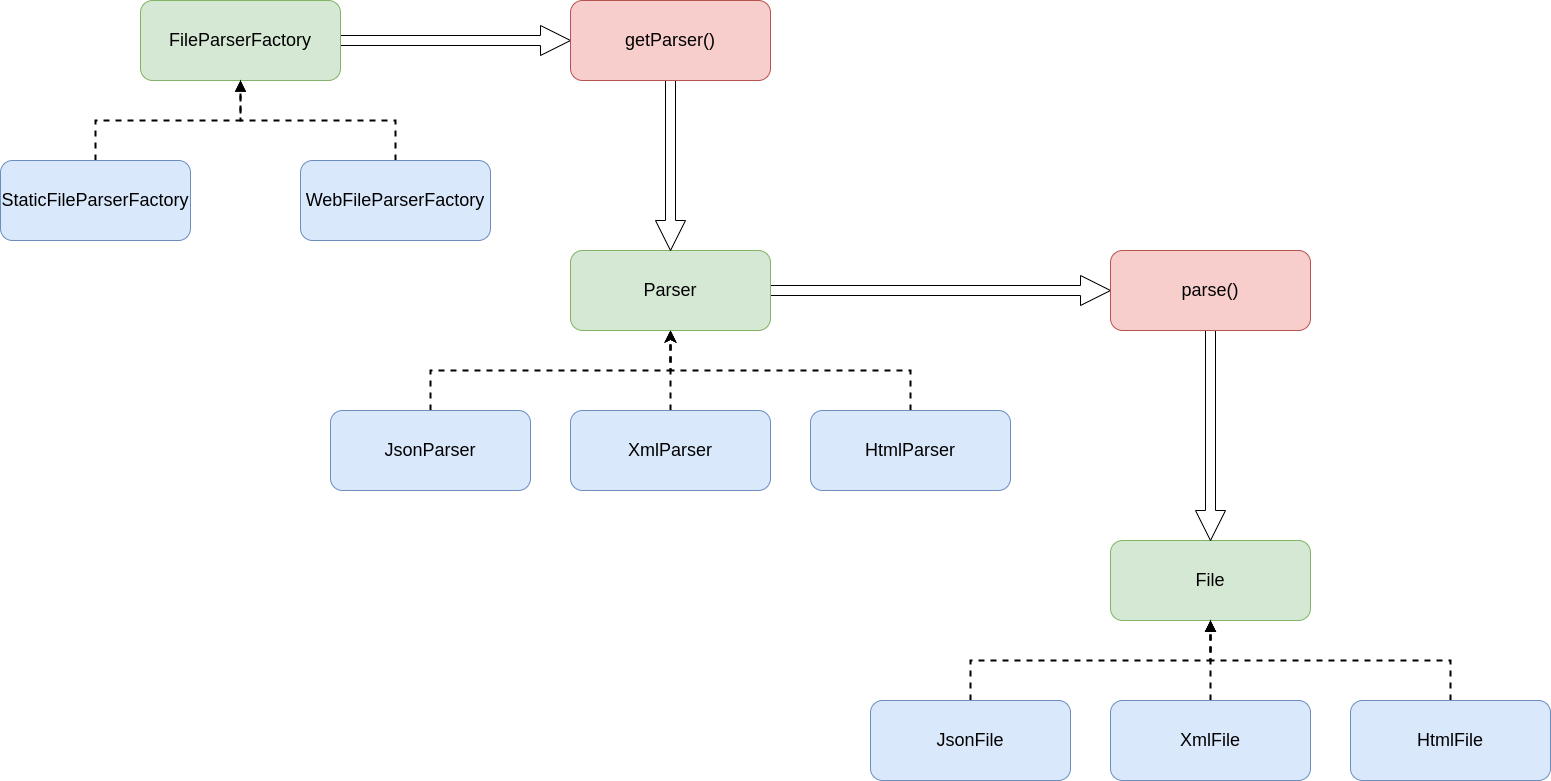

The diagram above was exported from draw.io. Its source (the exported page's mxGraphModel, read from the mxfile embedded in the PNG):
<mxGraphModel dx="2074" dy="1135" grid="1" gridSize="10" guides="1" tooltips="1" connect="1" arrows="1" fold="1" page="1" pageScale="1" pageWidth="827" pageHeight="1169" math="0" shadow="0">
  <root>
    <mxCell id="0" />
    <mxCell id="1" parent="0" />
    <mxCell id="2Q7Tjz-cOtMMOfBnIFvD-8" style="edgeStyle=orthogonalEdgeStyle;rounded=0;orthogonalLoop=1;jettySize=auto;html=1;shape=arrow;" edge="1" parent="1" source="xfwfncWPmDVAv_AXwGi5-1" target="2Q7Tjz-cOtMMOfBnIFvD-7">
      <mxGeometry relative="1" as="geometry" />
    </mxCell>
    <mxCell id="xfwfncWPmDVAv_AXwGi5-1" value="&lt;font style=&quot;font-size: 18px;&quot;&gt;FileParserFactory&lt;/font&gt;" style="rounded=1;whiteSpace=wrap;html=1;fillColor=#d5e8d4;strokeColor=#82b366;" parent="1" vertex="1">
      <mxGeometry x="200" y="360" width="200" height="80" as="geometry" />
    </mxCell>
    <mxCell id="-qRJzIwB6C88y9YLnJ3D-3" style="edgeStyle=orthogonalEdgeStyle;rounded=0;orthogonalLoop=1;jettySize=auto;html=1;entryX=0.5;entryY=1;entryDx=0;entryDy=0;endArrow=block;endFill=1;dashed=1;strokeWidth=2;" parent="1" source="xfwfncWPmDVAv_AXwGi5-11" target="xfwfncWPmDVAv_AXwGi5-1" edge="1">
      <mxGeometry relative="1" as="geometry" />
    </mxCell>
    <mxCell id="xfwfncWPmDVAv_AXwGi5-11" value="&lt;font style=&quot;font-size: 18px;&quot;&gt;StaticFileParserFactory&lt;/font&gt;" style="whiteSpace=wrap;html=1;fillColor=#dae8fc;strokeColor=#6c8ebf;rounded=1;" parent="1" vertex="1">
      <mxGeometry x="60" y="520" width="190" height="80" as="geometry" />
    </mxCell>
    <mxCell id="-qRJzIwB6C88y9YLnJ3D-4" style="edgeStyle=orthogonalEdgeStyle;rounded=0;orthogonalLoop=1;jettySize=auto;html=1;entryX=0.5;entryY=1;entryDx=0;entryDy=0;endArrow=block;endFill=1;dashed=1;strokeWidth=2;" parent="1" source="-qRJzIwB6C88y9YLnJ3D-1" target="xfwfncWPmDVAv_AXwGi5-1" edge="1">
      <mxGeometry relative="1" as="geometry" />
    </mxCell>
    <mxCell id="-qRJzIwB6C88y9YLnJ3D-1" value="&lt;font style=&quot;font-size: 18px;&quot;&gt;WebFileParserFactory&lt;/font&gt;" style="whiteSpace=wrap;html=1;fillColor=#dae8fc;strokeColor=#6c8ebf;rounded=1;" parent="1" vertex="1">
      <mxGeometry x="360" y="520" width="190" height="80" as="geometry" />
    </mxCell>
    <mxCell id="2Q7Tjz-cOtMMOfBnIFvD-11" style="edgeStyle=orthogonalEdgeStyle;rounded=0;orthogonalLoop=1;jettySize=auto;html=1;shape=arrow;strokeWidth=1;" edge="1" parent="1" source="K1urg78DB1epnLTj5IX_-1" target="2Q7Tjz-cOtMMOfBnIFvD-10">
      <mxGeometry relative="1" as="geometry" />
    </mxCell>
    <mxCell id="K1urg78DB1epnLTj5IX_-1" value="&lt;span style=&quot;font-size: 18px;&quot;&gt;Parser&lt;/span&gt;" style="rounded=1;whiteSpace=wrap;html=1;fillColor=#d5e8d4;strokeColor=#82b366;" parent="1" vertex="1">
      <mxGeometry x="630" y="610" width="200" height="80" as="geometry" />
    </mxCell>
    <mxCell id="2Q7Tjz-cOtMMOfBnIFvD-3" style="edgeStyle=elbowEdgeStyle;rounded=0;orthogonalLoop=1;jettySize=auto;html=1;elbow=vertical;strokeWidth=2;dashed=1;" edge="1" parent="1" source="K1urg78DB1epnLTj5IX_-4" target="K1urg78DB1epnLTj5IX_-1">
      <mxGeometry relative="1" as="geometry" />
    </mxCell>
    <mxCell id="K1urg78DB1epnLTj5IX_-4" value="&lt;font style=&quot;font-size: 18px;&quot;&gt;HtmlParser&lt;/font&gt;" style="whiteSpace=wrap;html=1;fillColor=#dae8fc;strokeColor=#6c8ebf;rounded=1;" parent="1" vertex="1">
      <mxGeometry x="870" y="770" width="200" height="80" as="geometry" />
    </mxCell>
    <mxCell id="2Q7Tjz-cOtMMOfBnIFvD-1" style="edgeStyle=elbowEdgeStyle;rounded=0;orthogonalLoop=1;jettySize=auto;html=1;elbow=vertical;strokeWidth=2;dashed=1;" edge="1" parent="1" source="K1urg78DB1epnLTj5IX_-5" target="K1urg78DB1epnLTj5IX_-1">
      <mxGeometry relative="1" as="geometry" />
    </mxCell>
    <mxCell id="K1urg78DB1epnLTj5IX_-5" value="&lt;font style=&quot;font-size: 18px;&quot;&gt;JsonParser&lt;/font&gt;" style="whiteSpace=wrap;html=1;fillColor=#dae8fc;strokeColor=#6c8ebf;rounded=1;" parent="1" vertex="1">
      <mxGeometry x="390" y="770" width="200" height="80" as="geometry" />
    </mxCell>
    <mxCell id="2Q7Tjz-cOtMMOfBnIFvD-2" style="edgeStyle=elbowEdgeStyle;rounded=0;orthogonalLoop=1;jettySize=auto;html=1;elbow=vertical;strokeWidth=2;dashed=1;" edge="1" parent="1" source="K1urg78DB1epnLTj5IX_-6" target="K1urg78DB1epnLTj5IX_-1">
      <mxGeometry relative="1" as="geometry" />
    </mxCell>
    <mxCell id="K1urg78DB1epnLTj5IX_-6" value="&lt;font style=&quot;font-size: 18px;&quot;&gt;XmlParser&lt;/font&gt;" style="whiteSpace=wrap;html=1;fillColor=#dae8fc;strokeColor=#6c8ebf;rounded=1;" parent="1" vertex="1">
      <mxGeometry x="630" y="770" width="200" height="80" as="geometry" />
    </mxCell>
    <mxCell id="K1urg78DB1epnLTj5IX_-14" value="&lt;span style=&quot;font-size: 18px;&quot;&gt;File&lt;/span&gt;" style="rounded=1;whiteSpace=wrap;html=1;fillColor=#d5e8d4;strokeColor=#82b366;" parent="1" vertex="1">
      <mxGeometry x="1170" y="900" width="200" height="80" as="geometry" />
    </mxCell>
    <mxCell id="K1urg78DB1epnLTj5IX_-23" style="edgeStyle=orthogonalEdgeStyle;rounded=0;orthogonalLoop=1;jettySize=auto;html=1;entryX=0.5;entryY=1;entryDx=0;entryDy=0;dashed=1;strokeWidth=2;endArrow=block;endFill=1;fillColor=#f8cecc;strokeColor=#000000;" parent="1" source="K1urg78DB1epnLTj5IX_-20" target="K1urg78DB1epnLTj5IX_-14" edge="1">
      <mxGeometry relative="1" as="geometry">
        <Array as="points">
          <mxPoint x="1510" y="1020" />
          <mxPoint x="1270" y="1020" />
        </Array>
      </mxGeometry>
    </mxCell>
    <mxCell id="K1urg78DB1epnLTj5IX_-20" value="&lt;font style=&quot;font-size: 18px;&quot;&gt;HtmlFile&lt;/font&gt;" style="whiteSpace=wrap;html=1;fillColor=#dae8fc;strokeColor=#6c8ebf;rounded=1;" parent="1" vertex="1">
      <mxGeometry x="1410" y="1060" width="200" height="80" as="geometry" />
    </mxCell>
    <mxCell id="K1urg78DB1epnLTj5IX_-25" style="edgeStyle=orthogonalEdgeStyle;rounded=0;orthogonalLoop=1;jettySize=auto;html=1;entryX=0.5;entryY=1;entryDx=0;entryDy=0;dashed=1;strokeWidth=2;endArrow=block;endFill=1;fillColor=#f5f5f5;strokeColor=#000000;" parent="1" source="K1urg78DB1epnLTj5IX_-21" target="K1urg78DB1epnLTj5IX_-14" edge="1">
      <mxGeometry relative="1" as="geometry">
        <Array as="points">
          <mxPoint x="1030" y="1020" />
          <mxPoint x="1270" y="1020" />
        </Array>
      </mxGeometry>
    </mxCell>
    <mxCell id="K1urg78DB1epnLTj5IX_-21" value="&lt;font style=&quot;font-size: 18px;&quot;&gt;JsonFile&lt;/font&gt;" style="whiteSpace=wrap;html=1;fillColor=#dae8fc;strokeColor=#6c8ebf;rounded=1;" parent="1" vertex="1">
      <mxGeometry x="930" y="1060" width="200" height="80" as="geometry" />
    </mxCell>
    <mxCell id="K1urg78DB1epnLTj5IX_-24" style="edgeStyle=orthogonalEdgeStyle;rounded=0;orthogonalLoop=1;jettySize=auto;html=1;entryX=0.5;entryY=1;entryDx=0;entryDy=0;dashed=1;strokeWidth=2;endArrow=block;endFill=1;fillColor=#ffe6cc;strokeColor=#000000;" parent="1" source="K1urg78DB1epnLTj5IX_-22" target="K1urg78DB1epnLTj5IX_-14" edge="1">
      <mxGeometry relative="1" as="geometry" />
    </mxCell>
    <mxCell id="K1urg78DB1epnLTj5IX_-22" value="&lt;font style=&quot;font-size: 18px;&quot;&gt;XmlFile&lt;/font&gt;" style="whiteSpace=wrap;html=1;fillColor=#dae8fc;strokeColor=#6c8ebf;rounded=1;" parent="1" vertex="1">
      <mxGeometry x="1170" y="1060" width="200" height="80" as="geometry" />
    </mxCell>
    <mxCell id="2Q7Tjz-cOtMMOfBnIFvD-9" style="edgeStyle=orthogonalEdgeStyle;rounded=0;orthogonalLoop=1;jettySize=auto;html=1;shape=arrow;" edge="1" parent="1" source="2Q7Tjz-cOtMMOfBnIFvD-7" target="K1urg78DB1epnLTj5IX_-1">
      <mxGeometry relative="1" as="geometry" />
    </mxCell>
    <mxCell id="2Q7Tjz-cOtMMOfBnIFvD-7" value="&lt;font style=&quot;font-size: 18px;&quot;&gt;getParser()&lt;/font&gt;" style="rounded=1;whiteSpace=wrap;html=1;fillColor=#f8cecc;strokeColor=#b85450;" vertex="1" parent="1">
      <mxGeometry x="630" y="360" width="200" height="80" as="geometry" />
    </mxCell>
    <mxCell id="2Q7Tjz-cOtMMOfBnIFvD-12" style="edgeStyle=orthogonalEdgeStyle;rounded=0;orthogonalLoop=1;jettySize=auto;html=1;shape=arrow;" edge="1" parent="1" source="2Q7Tjz-cOtMMOfBnIFvD-10" target="K1urg78DB1epnLTj5IX_-14">
      <mxGeometry relative="1" as="geometry" />
    </mxCell>
    <mxCell id="2Q7Tjz-cOtMMOfBnIFvD-10" value="&lt;font style=&quot;font-size: 18px;&quot;&gt;parse()&lt;/font&gt;" style="rounded=1;whiteSpace=wrap;html=1;fillColor=#f8cecc;strokeColor=#b85450;" vertex="1" parent="1">
      <mxGeometry x="1170" y="610" width="200" height="80" as="geometry" />
    </mxCell>
  </root>
</mxGraphModel>